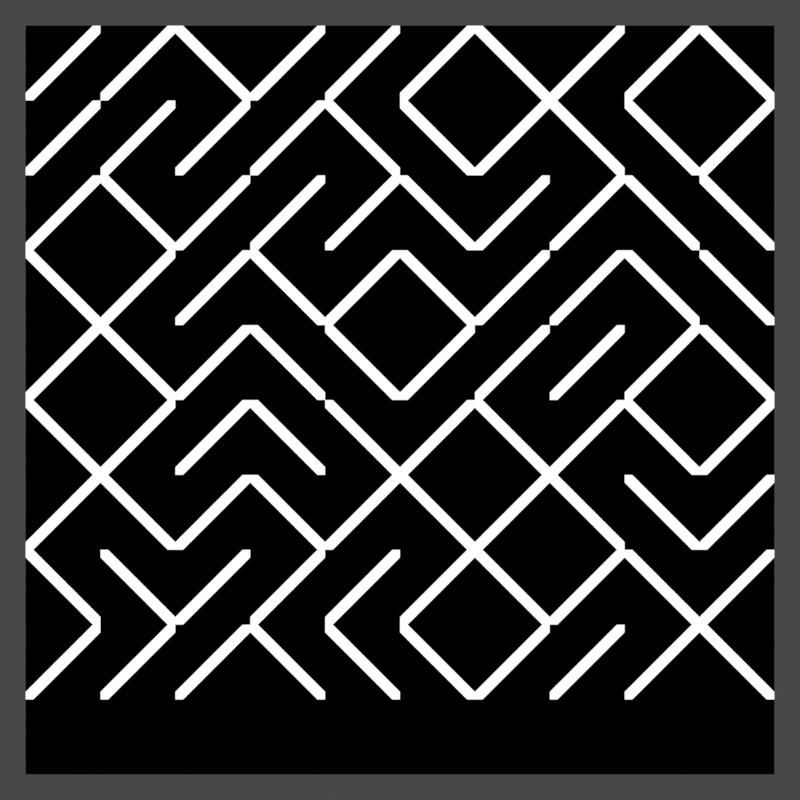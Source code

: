 # Source: 10_Print_-_Ray_Mairlot.blend  (saved by Blender 2.83.19; exported with 4.5.12 LTS)
import bpy
from mathutils import Matrix  # noqa: F401  (used for matrix-valued properties, if any)

bpy.ops.wm.read_factory_settings(use_empty=True)
scene = bpy.context.scene
scene.name = 'Scene'

# ---- collections
col_collection = bpy.data.collections.new('Collection'); scene.collection.children.link(col_collection)

# ---- materials (node trees are filled in below, after node groups)
mat_10_print = bpy.data.materials.new('10 Print')
mat_10_print.displacement_method = 'BOTH'

# ---- node groups
ng_10_print = bpy.data.node_groups.new('10 Print', 'ShaderNodeTree')
_s = ng_10_print.interface.new_socket(name='Value', in_out='OUTPUT', socket_type='NodeSocketFloat')
_s.min_value = 0.0
_s.max_value = 0.0
_s = ng_10_print.interface.new_socket(name='Vector', in_out='INPUT', socket_type='NodeSocketVector')
_s.min_value = 0.0
_s.max_value = -3.403e+38
_s = ng_10_print.interface.new_socket(name='X Tiles', in_out='INPUT', socket_type='NodeSocketFloat')
_s.default_value = 10.0
_s.min_value = 0.0
_s.max_value = 1e+04
_s = ng_10_print.interface.new_socket(name='Y Tiles', in_out='INPUT', socket_type='NodeSocketFloat')
_s.default_value = 10.0
_s.min_value = 0.0
_s.max_value = 1e+04
_s = ng_10_print.interface.new_socket(name='Probability', in_out='INPUT', socket_type='NodeSocketFloat')
_s.default_value = 0.5
_s.min_value = 0.0
_s.max_value = 1.0
_s = ng_10_print.interface.new_socket(name='Thickness', in_out='INPUT', socket_type='NodeSocketFloat')
_s.default_value = 0.163
_s.min_value = 0.0
_s.max_value = 1.0
_N = ng_10_print.nodes; _L = ng_10_print.links
n0 = _N.new('NodeFrame'); n0.name = 'Frame.022'; n0.location = (-283, -6)
n0.label = 'Random Cell Values'
n0.width = 580
n1 = _N.new('NodeFrame'); n1.name = 'Frame.023'; n1.location = (-109, -452)
n1.label = 'Forward Slash Vector'
n1.width = 541
n2 = _N.new('NodeFrame'); n2.name = 'Frame'; n2.location = (1742, -204)
n2.label = 'Thickness'
n2.width = 200
n3 = _N.new('NodeFrame'); n3.name = 'Frame.001'; n3.location = (1522, -211)
n3.label = 'Line Mirroring'
n3.width = 200
n4 = _N.new('NodeFrame'); n4.name = 'Frame.002'; n4.location = (1127, -108)
n4.label = 'Minimum Thickness'
n4.width = 200
n5 = _N.new('NodeFrame'); n5.name = 'Frame.003'; n5.location = (-547, -350)
n5.label = 'Grid'
n5.width = 373
n6 = _N.new('NodeGroupOutput'); n6.name = 'Group Output'; n6.location = (1997, -245)
n7 = _N.new('NodeGroupInput'); n7.name = 'Group Input'; n7.location = (-1605, -250)
n8 = _N.new('NodeReroute'); n8.name = 'Reroute.003'; n8.location = (665, -345)
n8.label = 'Probability'
n8.width = 16
n8.socket_idname = 'NodeSocketFloat'
n9 = _N.new('NodeReroute'); n9.name = 'Reroute.017'; n9.location = (661, -428)
n9.label = 'Forward Slash Vector'
n9.width = 16
n9.socket_idname = 'NodeSocketVector'
n10 = _N.new('NodeReroute'); n10.name = 'Reroute.018'; n10.location = (1528, -786)
n10.width = 16
n10.socket_idname = 'NodeSocketFloat'
n11 = _N.new('NodeReroute'); n11.name = 'Reroute.014'; n11.location = (661, -385)
n11.label = 'Back Slash Vector'
n11.width = 16
n11.socket_idname = 'NodeSocketVector'
n12 = _N.new('ShaderNodeMath'); n12.name = 'Math.068'; n12.location = (-1224, -424)
n12.operation = 'ROUND'
n12.inputs[2].default_value = 0.0
n13 = _N.new('ShaderNodeMath'); n13.name = 'Math.069'; n13.location = (-1229, -593)
n13.operation = 'ROUND'
n13.inputs[2].default_value = 0.0
n14 = _N.new('ShaderNodeMath'); n14.name = 'Math.071'; n14.location = (-1045, -592)
n14.operation = 'DIVIDE'
n14.inputs[0].default_value = 2.0
n14.inputs[2].default_value = 0.0
n15 = _N.new('ShaderNodeMath'); n15.name = 'Math.070'; n15.location = (-1045, -421)
n15.operation = 'DIVIDE'
n15.inputs[0].default_value = 2.0
n15.inputs[2].default_value = 0.0
n16 = _N.new('ShaderNodeMath'); n16.name = 'Math.076'; n16.location = (203, -30)
n16.operation = 'SUBTRACT'
n16.inputs[0].default_value = 1.0
n16.inputs[2].default_value = 0.0
n17 = _N.new('ShaderNodeSeparateXYZ'); n17.name = 'Separate XYZ.009'; n17.location = (30, -135)
n18 = _N.new('ShaderNodeCombineXYZ'); n18.name = 'Combine XYZ.004'; n18.location = (371, -113)
n19 = _N.new('ShaderNodeMath'); n19.name = 'Math.072'; n19.location = (-1229, -760)
n19.operation = 'SUBTRACT'
n19.inputs[0].default_value = 1.0
n19.inputs[2].default_value = 0.0
n20 = _N.new('ShaderNodeCombineXYZ'); n20.name = 'Combine XYZ.003'; n20.location = (-805, -462)
n21 = _N.new('ShaderNodeMapRange'); n21.name = 'Map Range.006'; n21.location = (410, -30)
n21.inputs[1].default_value = 0.4041
n21.inputs[2].default_value = 0.6281
n22 = _N.new('NodeReroute'); n22.name = 'Reroute.015'; n22.location = (-139, -404)
n22.width = 16
n22.socket_idname = 'NodeSocketVector'
n23 = _N.new('ShaderNodeMath'); n23.name = 'Math.089'; n23.location = (30, -30)
n23.operation = 'ABSOLUTE'
n23.inputs[1].default_value = 0.3
n23.inputs[2].default_value = 0.0
n24 = _N.new('ShaderNodeMath'); n24.name = 'Math.087'; n24.location = (30, -30)
n24.operation = 'GREATER_THAN'
n24.inputs[2].default_value = 0.0
n25 = _N.new('NodeReroute'); n25.name = 'Reroute'; n25.location = (-561, -249)
n25.width = 16
n25.socket_idname = 'NodeSocketVector'
n26 = _N.new('ShaderNodeVectorMath'); n26.name = 'Vector Math.006'; n26.location = (30, -59)
n26.operation = 'SNAP'
n27 = _N.new('ShaderNodeVectorMath'); n27.name = 'Vector Math.008'; n27.location = (30, -30)
n27.operation = 'DIVIDE'
n28 = _N.new('ShaderNodeVectorMath'); n28.name = 'Vector Math.009'; n28.location = (203, -32)
n28.operation = 'FRACTION'
n28.inputs[1].default_value = (0.4417, 0.4417, 0.4417)
n29 = _N.new('ShaderNodeTexNoise'); n29.name = 'Noise Texture.001'; n29.location = (215, -36)
n29.inputs[2].default_value = 509.4
n29.inputs[3].default_value = 1.53
n30 = _N.new('ShaderNodeMix'); n30.name = 'Mix.005'; n30.location = (773, -248)
n30.data_type = 'RGBA'
n31 = _N.new('ShaderNodeSeparateXYZ'); n31.name = 'Separate XYZ.010'; n31.location = (947, -293)
n32 = _N.new('ShaderNodeMath'); n32.name = 'Math.078'; n32.location = (30, -30)
n32.operation = 'SUBTRACT'
n32.inputs[1].default_value = 0.015
n32.inputs[2].default_value = 0.0
n33 = _N.new('ShaderNodeMapRange'); n33.name = 'Map Range.008'; n33.location = (1354, -195)
n33.clamp = False
n34 = _N.new('NodeReroute'); n34.name = 'Reroute.016'; n34.location = (-745, -270)
n34.width = 16
n34.socket_idname = 'NodeSocketVector'
n35 = _N.new('ShaderNodeMath'); n35.name = 'Math.079'; n35.location = (379, -189)
n35.operation = 'GREATER_THAN'
n35.inputs[2].default_value = 0.0
n16.parent = n1
n17.parent = n1
n18.parent = n1
n21.parent = n0
n23.parent = n3
n24.parent = n2
n26.parent = n0
n27.parent = n5
n28.parent = n5
n29.parent = n0
n32.parent = n4
_L.new(n12.outputs[0], n15.inputs[1])
_L.new(n13.outputs[0], n14.inputs[1])
_L.new(n34.outputs[0], n27.inputs[0])
_L.new(n29.outputs[0], n21.inputs[0])
_L.new(n14.outputs[0], n20.inputs[1])
_L.new(n20.outputs[0], n27.inputs[1])
_L.new(n34.outputs[0], n26.inputs[0])
_L.new(n27.outputs[0], n28.inputs[0])
_L.new(n17.outputs[0], n16.inputs[1])
_L.new(n16.outputs[0], n18.inputs[0])
_L.new(n17.outputs[1], n18.inputs[1])
_L.new(n22.outputs[0], n17.inputs[0])
_L.new(n31.outputs[0], n32.inputs[0])
_L.new(n28.outputs[0], n22.inputs[0])
_L.new(n11.outputs[0], n30.inputs[6])
_L.new(n8.outputs[0], n30.inputs[0])
_L.new(n21.outputs[0], n35.inputs[0])
_L.new(n25.outputs[0], n26.inputs[1])
_L.new(n31.outputs[1], n33.inputs[2])
_L.new(n31.outputs[0], n33.inputs[1])
_L.new(n9.outputs[0], n30.inputs[7])
_L.new(n22.outputs[0], n11.inputs[0])
_L.new(n30.outputs[2], n31.inputs[0])
_L.new(n33.outputs[0], n23.inputs[0])
_L.new(n23.outputs[0], n24.inputs[0])
_L.new(n10.outputs[0], n24.inputs[1])
_L.new(n7.outputs[3], n35.inputs[1])
_L.new(n24.outputs[0], n6.inputs[0])
_L.new(n19.outputs[0], n10.inputs[0])
_L.new(n7.outputs[1], n12.inputs[0])
_L.new(n7.outputs[2], n13.inputs[0])
_L.new(n7.outputs[4], n19.inputs[1])
_L.new(n35.outputs[0], n8.inputs[0])
_L.new(n18.outputs[0], n9.inputs[0])
_L.new(n15.outputs[0], n20.inputs[0])
_L.new(n7.outputs[0], n34.inputs[0])
_L.new(n26.outputs[0], n29.inputs[0])
_L.new(n32.outputs[0], n33.inputs[0])
_L.new(n20.outputs[0], n25.inputs[0])
n6.is_active_output = True

# ---- material node trees
mat_10_print.use_nodes = True; mat_10_print.node_tree.nodes.clear()
_N = mat_10_print.node_tree.nodes; _L = mat_10_print.node_tree.links
n0 = _N.new('NodeFrame'); n0.name = 'Frame.003'; n0.location = (-1614, -6062)
n0.label = 'Mask'
n0.width = 1772
n1 = _N.new('NodeFrame'); n1.name = 'Frame'; n1.location = (271, -30)
n1.label = 'X (Columns)'
n1.width = 555
n2 = _N.new('NodeFrame'); n2.name = 'Frame.001'; n2.location = (271, -446)
n2.label = 'Y (Rows)'
n2.width = 555
n3 = _N.new('NodeFrame'); n3.name = 'Frame.002'; n3.location = (943, -245)
n3.label = '(Y * Column_total) + X'
n3.width = 366
n4 = _N.new('ShaderNodeMath'); n4.name = 'Math.010'; n4.location = (-1824, -7028)
n4.operation = 'ROUND'
n4.inputs[2].default_value = 0.0
n5 = _N.new('ShaderNodeMath'); n5.name = 'Math.009'; n5.location = (-1828, -7188)
n5.operation = 'ROUND'
n5.inputs[2].default_value = 0.0
n6 = _N.new('NodeReroute'); n6.name = 'Reroute.010'; n6.location = (-1671, -6993)
n6.width = 16
n6.socket_idname = 'NodeSocketVector'
n7 = _N.new('ShaderNodeTexCoord'); n7.name = 'Texture Coordinate.007'; n7.location = (-2217, -6895)
n8 = _N.new('NodeReroute'); n8.name = 'Reroute.009'; n8.location = (138, -7060)
n8.width = 16
n8.socket_idname = 'NodeSocketFloat'
n9 = _N.new('ShaderNodeValue'); n9.name = 'Value'; n9.location = (-2010, -7085)
n9.label = 'X Tiles'
n9.outputs[0].default_value = 10.0
n10 = _N.new('ShaderNodeValue'); n10.name = 'Value.001'; n10.location = (-2010, -7220)
n10.label = 'Y Tiles'
n10.outputs[0].default_value = 10.0
n11 = _N.new('ShaderNodeSeparateXYZ'); n11.name = 'Separate XYZ.012'; n11.location = (30, -368)
n12 = _N.new('ShaderNodeMath'); n12.name = 'Math.001'; n12.location = (30, -30)
n12.operation = 'SUBTRACT'
n12.inputs[1].default_value = -1.0
n12.inputs[2].default_value = 0.0
n13 = _N.new('ShaderNodeMath'); n13.name = 'Math.007'; n13.location = (210, -30)
n13.operation = 'MULTIPLY'
n13.inputs[2].default_value = 0.0
n14 = _N.new('ShaderNodeMath'); n14.name = 'Math'; n14.location = (210, -205)
n14.operation = 'DIVIDE'
n14.inputs[0].default_value = 1.0
n14.inputs[2].default_value = 0.0
n15 = _N.new('ShaderNodeMath'); n15.name = 'Math.004'; n15.location = (210, -212)
n15.operation = 'DIVIDE'
n15.inputs[0].default_value = 1.0
n15.inputs[2].default_value = 0.0
n16 = _N.new('ShaderNodeMath'); n16.name = 'Math.006'; n16.location = (385, -30)
n16.operation = 'SNAP'
n16.inputs[2].default_value = 0.0
n17 = _N.new('ShaderNodeMath'); n17.name = 'Math.008'; n17.location = (210, -30)
n17.operation = 'MULTIPLY'
n17.inputs[2].default_value = 0.0
n18 = _N.new('ShaderNodeMath'); n18.name = 'Math.003'; n18.location = (30, -30)
n18.operation = 'SUBTRACT'
n18.inputs[0].default_value = 1.0
n18.inputs[2].default_value = 0.0
n19 = _N.new('ShaderNodeMath'); n19.name = 'Math.005'; n19.location = (385, -30)
n19.operation = 'SNAP'
n19.inputs[2].default_value = 0.0
n20 = _N.new('ShaderNodeMath'); n20.name = 'Math.011'; n20.location = (30, -30)
n20.operation = 'MULTIPLY'
n20.inputs[2].default_value = 0.0
n21 = _N.new('ShaderNodeOutputMaterial'); n21.name = 'Material Output'; n21.location = (830, -6789)
n22 = _N.new('NodeReroute'); n22.name = 'Reroute.002'; n22.location = (-706, -7060)
n22.width = 16
n22.socket_idname = 'NodeSocketFloat'
n23 = _N.new('NodeReroute'); n23.name = 'Reroute.001'; n23.location = (-1375, -7060)
n23.width = 16
n23.socket_idname = 'NodeSocketFloat'
n24 = _N.new('NodeReroute'); n24.name = 'Reroute.006'; n24.location = (239, -370)
n24.width = 16
n24.socket_idname = 'NodeSocketFloat'
n25 = _N.new('NodeReroute'); n25.name = 'Reroute'; n25.location = (908, -495)
n25.width = 16
n25.socket_idname = 'NodeSocketFloat'
n26 = _N.new('NodeReroute'); n26.name = 'Reroute.005'; n26.location = (1348, -495)
n26.width = 16
n26.socket_idname = 'NodeSocketFloat'
n27 = _N.new('ShaderNodeValue'); n27.name = 'Value.002'; n27.location = (-2010, -7360)
n27.label = 'Completion'
n27.outputs[0].default_value = 0.9
n28 = _N.new('NodeReroute'); n28.name = 'Reroute.004'; n28.location = (-429, -7388)
n28.width = 16
n28.socket_idname = 'NodeSocketFloat'
n29 = _N.new('NodeReroute'); n29.name = 'Reroute.007'; n29.location = (138, -7221)
n29.width = 16
n29.socket_idname = 'NodeSocketFloat'
n30 = _N.new('NodeReroute'); n30.name = 'Reroute.003'; n30.location = (-1193, -7221)
n30.width = 16
n30.socket_idname = 'NodeSocketFloat'
n31 = _N.new('NodeReroute'); n31.name = 'Reroute.008'; n31.location = (150, -348)
n31.width = 16
n31.socket_idname = 'NodeSocketFloat'
n32 = _N.new('NodeReroute'); n32.name = 'Reroute.011'; n32.location = (-1669, -6532)
n32.width = 16
n32.socket_idname = 'NodeSocketVector'
n33 = _N.new('ShaderNodeMath'); n33.name = 'Math.013'; n33.location = (1602, -280)
n33.operation = 'LESS_THAN'
n33.inputs[2].default_value = 0.0
n34 = _N.new('ShaderNodeMath'); n34.name = 'Math.012'; n34.location = (196, -30)
n34.inputs[2].default_value = 0.0
n35 = _N.new('ShaderNodeMapRange'); n35.name = 'Map Range.001'; n35.location = (1395, -250)
n36 = _N.new('ShaderNodeEmission'); n36.name = 'Emission Viewer'; n36.location = (830, -6749)
n36.label = 'Emission Viewer'
n36.hide = True
n37 = _N.new('ShaderNodeMath'); n37.name = 'Math.014'; n37.location = (596, -6750)
n37.operation = 'MINIMUM'
n37.inputs[2].default_value = 0.0
n38 = _N.new('ShaderNodeGroup'); n38.name = 'Group'; n38.location = (279, -6906)
n38.width = 148
n38.node_tree = ng_10_print
n38.inputs[3].default_value = 0.5
n38.inputs[4].default_value = 0.8544
n1.parent = n0
n2.parent = n0
n3.parent = n0
n11.parent = n0
n12.parent = n1
n13.parent = n1
n14.parent = n1
n15.parent = n2
n16.parent = n2
n17.parent = n2
n18.parent = n2
n19.parent = n1
n20.parent = n3
n24.parent = n0
n25.parent = n0
n26.parent = n0
n31.parent = n2
n33.parent = n0
n34.parent = n3
n35.parent = n0
_L.new(n6.outputs[0], n38.inputs[0])
_L.new(n8.outputs[0], n38.inputs[1])
_L.new(n32.outputs[0], n11.inputs[0])
_L.new(n11.outputs[0], n12.inputs[0])
_L.new(n18.outputs[0], n17.inputs[0])
_L.new(n11.outputs[1], n18.inputs[1])
_L.new(n12.outputs[0], n13.inputs[0])
_L.new(n13.outputs[0], n19.inputs[0])
_L.new(n17.outputs[0], n16.inputs[0])
_L.new(n20.outputs[0], n34.inputs[0])
_L.new(n35.outputs[0], n33.inputs[0])
_L.new(n16.outputs[0], n20.inputs[0])
_L.new(n19.outputs[0], n34.inputs[1])
_L.new(n33.outputs[0], n37.inputs[0])
_L.new(n38.outputs[0], n37.inputs[1])
_L.new(n24.outputs[0], n14.inputs[1])
_L.new(n14.outputs[0], n19.inputs[1])
_L.new(n25.outputs[0], n20.inputs[1])
_L.new(n26.outputs[0], n35.inputs[2])
_L.new(n31.outputs[0], n15.inputs[1])
_L.new(n15.outputs[0], n16.inputs[1])
_L.new(n22.outputs[0], n25.inputs[0])
_L.new(n9.outputs[0], n4.inputs[0])
_L.new(n23.outputs[0], n22.inputs[0])
_L.new(n29.outputs[0], n38.inputs[2])
_L.new(n28.outputs[0], n33.inputs[1])
_L.new(n27.outputs[0], n28.inputs[0])
_L.new(n10.outputs[0], n5.inputs[0])
_L.new(n5.outputs[0], n30.inputs[0])
_L.new(n4.outputs[0], n23.inputs[0])
_L.new(n25.outputs[0], n26.inputs[0])
_L.new(n23.outputs[0], n24.inputs[0])
_L.new(n30.outputs[0], n31.inputs[0])
_L.new(n34.outputs[0], n35.inputs[0])
_L.new(n30.outputs[0], n29.inputs[0])
_L.new(n22.outputs[0], n8.inputs[0])
_L.new(n7.outputs[3], n6.inputs[0])
_L.new(n6.outputs[0], n32.inputs[0])
_L.new(n36.outputs[0], n21.inputs[0])
_L.new(n37.outputs[0], n36.inputs[0])
n21.is_active_output = True

# ---- world
world_world = bpy.data.worlds.new('World'); scene.world = world_world
world_world.use_nodes = True; world_world.node_tree.nodes.clear()
_N = world_world.node_tree.nodes; _L = world_world.node_tree.links
n0 = _N.new('ShaderNodeOutputWorld'); n0.name = 'World Output'; n0.location = (300, 300)
n1 = _N.new('ShaderNodeBackground'); n1.name = 'Background'; n1.location = (10, 300)
n1.inputs[0].default_value = (0.06372, 0.06372, 0.06372, 1.0)
_L.new(n1.outputs[0], n0.inputs[0])
n0.is_active_output = True
world_world.color = (0.05088, 0.05088, 0.05088)
world_world.use_sun_shadow = False
world_world.sun_shadow_jitter_overblur = 0.0

# ---- cameras
cam_camera = bpy.data.cameras.new('Camera')
cam_camera.type = 'ORTHO'
cam_camera.clip_end = 100.0
cam_camera.ortho_scale = 5.842

# ---- meshes
me_plane = bpy.data.meshes.new('Plane')
me_plane.from_pydata([(-1.0, -1.0, 0.0), (1.0, -1.0, 0.0), (-1.0, 1.0, 0.0), (1.0, 1.0, 0.0)], [], [(0, 1, 3, 2)])
_uv = me_plane.uv_layers.new(name='UVMap')
_uv.uv.foreach_set('vector', [0.0, 0.0, 1.0, 0.0, 1.0, 1.0, 0.0, 1.0])
me_plane.materials.append(mat_10_print)
me_plane.use_remesh_fix_poles = True
me_plane.use_remesh_preserve_attributes = False
me_plane.use_mirror_vertex_groups = False
me_plane.update()

# ---- objects
ob_camera = bpy.data.objects.new('Camera', cam_camera)
ob_plane = bpy.data.objects.new('Plane', me_plane)

# ---- transforms, parenting, visibility, modifiers, constraints
ob_camera.location = (0.0, 0.0, 6.752)
ob_camera.lock_rotations_4d = False
ob_camera.empty_display_type = 'ARROWS'
ob_camera.color = (0.0, 0.0, 0.0, 0.0)
ob_camera.display_type = 'WIRE'
ob_camera.lineart.crease_threshold = 0.0
ob_plane.location = (0.0, 0.0, 0.0)
ob_plane.scale = (2.734, 2.734, 2.734)
ob_plane.lineart.crease_threshold = 0.0
ob_plane.cycles.use_adaptive_subdivision = True
ob_plane.cycles.dicing_rate = 0.4

# ---- collection membership
col_collection.objects.link(ob_camera)
col_collection.objects.link(ob_plane)

# ---- scene / render settings (as saved in the file)
scene.camera = ob_camera
scene.frame_start = 1; scene.frame_end = 250; scene.frame_set(64)
scene.render.engine = 'CYCLES'
scene.render.image_settings.color_mode = 'RGB'
scene.render.image_settings.quality = 100
scene.render.resolution_x = 800
scene.render.resolution_y = 800
scene.cycles.use_denoising = False
scene.cycles.samples = 128
scene.cycles.sampling_pattern = 'TABULATED_SOBOL'
scene.cycles.use_adaptive_sampling = False
scene.cycles.use_light_tree = False
scene.view_settings.view_transform = 'Standard'
bpy.context.view_layer.update()
